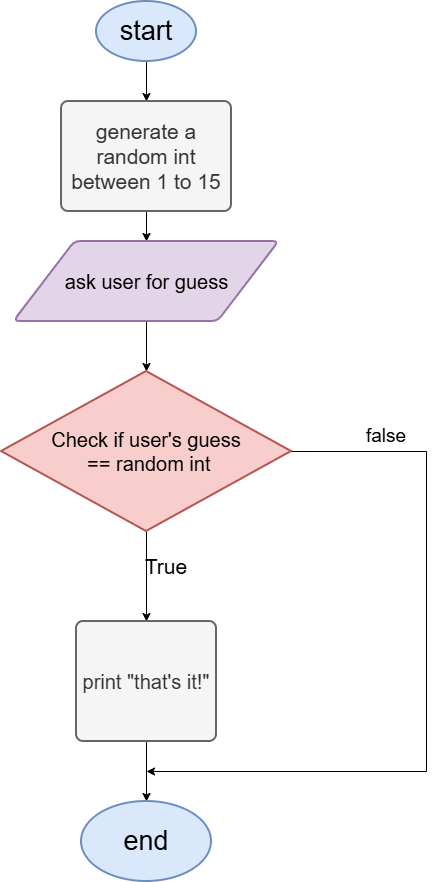

The diagram above was exported from draw.io. Its source (the exported page's mxGraphModel, read from the mxfile embedded in the PNG):
<mxGraphModel dx="1042" dy="562" grid="1" gridSize="10" guides="1" tooltips="1" connect="1" arrows="1" fold="1" page="1" pageScale="1" pageWidth="850" pageHeight="1100" math="0" shadow="0">
  <root>
    <mxCell id="0" />
    <mxCell id="1" parent="0" />
    <mxCell id="0PI-Cu9TlKwsKPGeOZxm-3" edge="1" parent="1" source="0PI-Cu9TlKwsKPGeOZxm-1" style="edgeStyle=orthogonalEdgeStyle;rounded=0;orthogonalLoop=1;jettySize=auto;html=1;" target="0PI-Cu9TlKwsKPGeOZxm-2" value="">
      <mxGeometry relative="1" as="geometry" />
    </mxCell>
    <mxCell id="0PI-Cu9TlKwsKPGeOZxm-1" parent="1" style="strokeWidth=2;html=1;shape=mxgraph.flowchart.start_1;whiteSpace=wrap;fillColor=#dae8fc;strokeColor=#6c8ebf;" value="&lt;font style=&quot;font-size: 27px;&quot;&gt;start&lt;/font&gt;" vertex="1">
      <mxGeometry height="60" width="100" x="350" y="40" as="geometry" />
    </mxCell>
    <mxCell id="0PI-Cu9TlKwsKPGeOZxm-5" edge="1" parent="1" source="0PI-Cu9TlKwsKPGeOZxm-2" style="edgeStyle=orthogonalEdgeStyle;rounded=0;orthogonalLoop=1;jettySize=auto;html=1;" target="0PI-Cu9TlKwsKPGeOZxm-4" value="">
      <mxGeometry relative="1" as="geometry" />
    </mxCell>
    <mxCell id="0PI-Cu9TlKwsKPGeOZxm-2" parent="1" style="rounded=1;whiteSpace=wrap;html=1;absoluteArcSize=1;arcSize=14;strokeWidth=2;fillColor=#f5f5f5;fontColor=#333333;strokeColor=#666666;" value="&lt;font style=&quot;font-size: 21px;&quot;&gt;generate a random int between 1 to 15&lt;/font&gt;" vertex="1">
      <mxGeometry height="110" width="170" x="315" y="140" as="geometry" />
    </mxCell>
    <mxCell id="0PI-Cu9TlKwsKPGeOZxm-8" edge="1" parent="1" source="0PI-Cu9TlKwsKPGeOZxm-4" style="edgeStyle=orthogonalEdgeStyle;rounded=0;orthogonalLoop=1;jettySize=auto;html=1;" target="0PI-Cu9TlKwsKPGeOZxm-6" value="">
      <mxGeometry relative="1" as="geometry" />
    </mxCell>
    <mxCell id="0PI-Cu9TlKwsKPGeOZxm-4" parent="1" style="shape=parallelogram;html=1;strokeWidth=2;perimeter=parallelogramPerimeter;whiteSpace=wrap;rounded=1;arcSize=12;size=0.23;fillColor=#e1d5e7;strokeColor=#9673a6;" value="&lt;font style=&quot;font-size: 20px;&quot;&gt;ask user for guess&lt;/font&gt;" vertex="1">
      <mxGeometry height="80" width="265" x="267.5" y="280" as="geometry" />
    </mxCell>
    <mxCell id="0PI-Cu9TlKwsKPGeOZxm-10" edge="1" parent="1" source="0PI-Cu9TlKwsKPGeOZxm-6" style="edgeStyle=orthogonalEdgeStyle;rounded=0;orthogonalLoop=1;jettySize=auto;html=1;" target="0PI-Cu9TlKwsKPGeOZxm-9" value="">
      <mxGeometry relative="1" as="geometry" />
    </mxCell>
    <mxCell id="0PI-Cu9TlKwsKPGeOZxm-6" parent="1" style="strokeWidth=2;html=1;shape=mxgraph.flowchart.decision;whiteSpace=wrap;fillColor=#f8cecc;strokeColor=#b85450;" value="&lt;font style=&quot;font-size: 20px;&quot;&gt;Check if user's guess&lt;/font&gt;&lt;div&gt;&lt;font style=&quot;font-size: 20px;&quot;&gt;&amp;nbsp;== random int&lt;/font&gt;&lt;/div&gt;" vertex="1">
      <mxGeometry height="160" width="290" x="255" y="410" as="geometry" />
    </mxCell>
    <mxCell id="0PI-Cu9TlKwsKPGeOZxm-13" edge="1" parent="1" source="0PI-Cu9TlKwsKPGeOZxm-9" style="edgeStyle=orthogonalEdgeStyle;rounded=0;orthogonalLoop=1;jettySize=auto;html=1;" target="0PI-Cu9TlKwsKPGeOZxm-12" value="">
      <mxGeometry relative="1" as="geometry" />
    </mxCell>
    <mxCell id="0PI-Cu9TlKwsKPGeOZxm-9" parent="1" style="rounded=1;whiteSpace=wrap;html=1;absoluteArcSize=1;arcSize=14;strokeWidth=2;fillColor=#f5f5f5;fontColor=#333333;strokeColor=#666666;" value="&lt;font style=&quot;font-size: 20px;&quot;&gt;print &quot;that's it!&quot;&lt;/font&gt;" vertex="1">
      <mxGeometry height="120" width="140" x="330" y="660" as="geometry" />
    </mxCell>
    <mxCell id="0PI-Cu9TlKwsKPGeOZxm-11" parent="1" style="text;html=1;whiteSpace=wrap;strokeColor=none;fillColor=none;align=center;verticalAlign=middle;rounded=0;" value="&lt;font style=&quot;font-size: 21px;&quot;&gt;True&lt;/font&gt;" vertex="1">
      <mxGeometry height="30" width="60" x="390" y="590" as="geometry" />
    </mxCell>
    <mxCell id="0PI-Cu9TlKwsKPGeOZxm-12" parent="1" style="strokeWidth=2;html=1;shape=mxgraph.flowchart.start_1;whiteSpace=wrap;fillColor=#dae8fc;strokeColor=#6c8ebf;" value="&lt;font style=&quot;font-size: 27px;&quot;&gt;end&lt;/font&gt;" vertex="1">
      <mxGeometry height="80" width="130" x="335" y="840" as="geometry" />
    </mxCell>
    <mxCell id="0PI-Cu9TlKwsKPGeOZxm-14" edge="1" parent="1" style="endArrow=classic;html=1;rounded=0;" value="">
      <mxGeometry height="50" relative="1" width="50" as="geometry">
        <Array as="points">
          <mxPoint x="680" y="490" />
          <mxPoint x="680" y="810" />
        </Array>
        <mxPoint x="545" y="490" as="sourcePoint" />
        <mxPoint x="400" y="810" as="targetPoint" />
      </mxGeometry>
    </mxCell>
    <mxCell id="0PI-Cu9TlKwsKPGeOZxm-15" parent="1" style="text;html=1;whiteSpace=wrap;strokeColor=none;fillColor=none;align=center;verticalAlign=middle;rounded=0;" value="&lt;font style=&quot;font-size: 19px;&quot;&gt;false&lt;/font&gt;" vertex="1">
      <mxGeometry height="30" width="60" x="610" y="460" as="geometry" />
    </mxCell>
  </root>
</mxGraphModel>